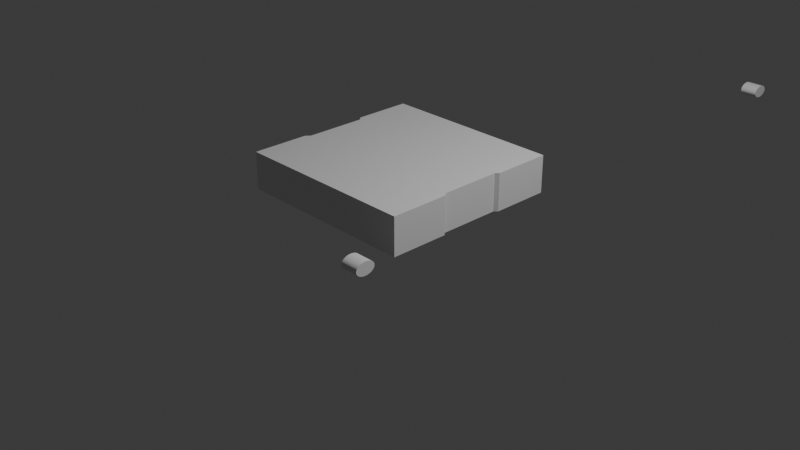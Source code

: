 # Source: Xbox.blend  (saved by Blender 4.5.87; exported with 4.5.12 LTS)
import bpy
from mathutils import Matrix  # noqa: F401  (used for matrix-valued properties, if any)

bpy.ops.wm.read_factory_settings(use_empty=True)
scene = bpy.context.scene
scene.name = 'Scene'

# ---- collections
col_collection = bpy.data.collections.new('Collection'); scene.collection.children.link(col_collection)
col_obj = bpy.data.collections.new('Obj'); scene.collection.children.link(col_obj)

# ---- materials (node trees are filled in below, after node groups)
mat_material = bpy.data.materials.new('Material')
mat_material.alpha_threshold = 0.0
mat_material.roughness = 0.5
mat_material.line_color = (0.0, 0.0, 0.0, 1.0)

# ---- material node trees
mat_material.use_nodes = True; mat_material.node_tree.nodes.clear()
_N = mat_material.node_tree.nodes; _L = mat_material.node_tree.links
n0 = _N.new('ShaderNodeOutputMaterial'); n0.name = 'Material Output'; n0.location = (200, 100)
n1 = _N.new('ShaderNodeBsdfPrincipled'); n1.name = 'Principled BSDF'; n1.location = (-200, 100)
n1.inputs[3].default_value = 1.45
_L.new(n1.outputs[0], n0.inputs[0])
n0.is_active_output = True

# ---- world
world_world = bpy.data.worlds.new('World'); scene.world = world_world
world_world.use_nodes = True; world_world.node_tree.nodes.clear()
_N = world_world.node_tree.nodes; _L = world_world.node_tree.links
n0 = _N.new('ShaderNodeOutputWorld'); n0.name = 'World Output'; n0.location = (200, 100)
n1 = _N.new('ShaderNodeBackground'); n1.name = 'Background'; n1.location = (-200, 100)
n1.inputs[0].default_value = (0.05088, 0.05088, 0.05088, 1.0)
_L.new(n1.outputs[0], n0.inputs[0])
n0.is_active_output = True
world_world.color = (0.05088, 0.05088, 0.05088)
world_world.sun_shadow_jitter_overblur = 0.0

# ---- cameras
cam_camera = bpy.data.cameras.new('Camera')
cam_camera.clip_end = 100.0
cam_camera.ortho_scale = 7.314

# ---- lights
light_light = bpy.data.lights.new('Light', 'POINT')
light_light.energy = 1000.0
light_light.shadow_soft_size = 0.1

# ---- meshes
me_cube = bpy.data.meshes.new('Cube')
me_cube.from_pydata([(1.0, 1.0, -0.4826), (1.0, 1.0, -1.0), (1.0, -1.0, -0.4826), (1.0, -1.0, -1.0), (-1.0, 1.0, -0.4826), (-1.0, 1.0, -1.0), (-1.0, -1.0, -0.4826), (-1.0, -1.0, -1.0), (0.9681, 0.3336, -0.4826), (0.9681, -0.333, -0.4826), (0.9681, -0.333, -1.0), (0.9681, 0.3336, -1.0), (1.0, -0.3672, -0.4826), (0.9681, -0.333, -0.4826), (0.9681, -0.333, -1.0), (1.0, -0.3984, -0.9687), (0.9693, 0.3336, -0.4826), (1.0, 0.3644, -0.4826), (1.0, 0.3644, -1.0), (0.9693, 0.3336, -1.0), (-0.96, 0.3336, -1.0), (-0.96, -0.333, -1.0), (-0.96, -0.333, -0.4826), (-0.96, 0.3336, -0.4826), (-0.96, 0.3336, -1.0), (-1.0, 0.3752, -1.0), (-1.0, 0.3752, -0.4826), (-0.96, 0.3336, -0.4826), (-1.0, -0.3819, -1.0), (-0.96, -0.333, -1.0), (-0.96, -0.333, -0.4826), (-1.0, -0.3819, -0.4826), (1.0, -1.0, -0.4826), (1.0, -1.0, -1.0), (1.0, -0.3672, -0.4826), (1.0, -0.3672, -1.0), (1.0, -0.8417, -1.0), (1.0, -0.6835, -1.0), (1.0, -0.5253, -1.0), (1.0, -0.5253, -0.4826), (1.0, -0.6835, -0.4826), (1.0, -0.8417, -0.4826), (1.0, -0.8417, -1.0), (1.0, -0.6835, -1.0), (1.0, -0.494, -0.9687), (1.0, -0.5253, -0.4826), (1.0, -0.6835, -0.4826), (1.0, -0.8417, -0.4826), (1.0, 1.0, -0.6119), (1.0, 1.0, -0.7413), (1.0, 1.0, -0.8706), (-1.0, -1.0, -0.8706), (-1.0, -1.0, -0.7413), (-1.0, -1.0, -0.6119), (1.0, -1.0, -0.6119), (1.0, -1.0, -0.7413), (1.0, -1.0, -0.8706), (-1.0, 1.0, -0.6119), (-1.0, 1.0, -0.7413), (-1.0, 1.0, -0.8706), (0.9681, 0.3336, -0.6119), (0.9681, 0.3336, -0.7413), (0.9681, 0.3336, -0.8706), (0.9681, -0.333, -0.6119), (0.9681, -0.333, -0.7413), (0.9681, -0.333, -0.8706), (1.0, -0.3672, -0.6119), (1.0, -0.3672, -0.7413), (1.0, -0.3672, -0.8706), (0.9681, -0.333, -0.8706), (0.9681, -0.333, -0.7413), (0.9681, -0.333, -0.6119), (0.9693, 0.3336, -0.6119), (0.9693, 0.3336, -0.7413), (0.9693, 0.3336, -0.8706), (1.0, 0.3644, -0.8706), (1.0, 0.3644, -0.7413), (1.0, 0.3644, -0.6119), (-0.96, -0.333, -0.6119), (-0.96, -0.333, -0.7413), (-0.96, -0.333, -0.8706), (-0.96, 0.3336, -0.6119), (-0.96, 0.3336, -0.7413), (-0.96, 0.3336, -0.8706), (-1.0, 0.3752, -0.6119), (-1.0, 0.3752, -0.7413), (-1.0, 0.3752, -0.8706), (-0.96, 0.3336, -0.8706), (-0.96, 0.3336, -0.7413), (-0.96, 0.3336, -0.6119), (-0.96, -0.333, -0.6119), (-0.96, -0.333, -0.7413), (-0.96, -0.333, -0.8706), (-1.0, -0.3819, -0.8706), (-1.0, -0.3819, -0.7413), (-1.0, -0.3819, -0.6119), (1.0, -1.0, -0.6119), (1.0, -1.0, -0.7413), (1.0, -1.0, -0.8706), (1.0, -0.3672, -0.6119), (1.0, -0.3672, -0.7413), (1.0, -0.3984, -0.9019), (1.0, -0.5253, -0.6119), (1.0, -0.5253, -0.7413), (1.0, -0.494, -0.9019), (1.0, -0.6835, -0.6119), (1.0, -0.6835, -0.7413), (1.0, -0.6835, -0.8706), (1.0, -0.8417, -0.6119), (1.0, -0.8417, -0.7413), (1.0, -0.8417, -0.8706), (1.0, 0.5233, -0.4826), (1.0, 0.6822, -0.4826), (1.0, 0.8411, -0.4826), (1.0, 0.5233, -1.0), (1.0, 0.6822, -1.0), (1.0, 0.8411, -1.0), (1.0, 0.8411, -0.8706), (1.0, 0.6822, -0.8706), (1.0, 0.5233, -0.8706), (1.0, 0.8411, -0.7413), (1.0, 0.6822, -0.7413), (1.0, 0.5233, -0.7413), (1.0, 0.8411, -0.6119), (1.0, 0.6822, -0.6119), (1.0, 0.5233, -0.6119), (1.0, -0.3672, -0.8706), (1.0, -0.3672, -1.0), (1.0, -0.5253, -1.0), (1.0, -0.5253, -0.8706), (1.033, -0.4508, -0.9024), (1.033, -0.4591, -0.9031), (1.033, -0.4671, -0.9051), (1.033, -0.4745, -0.9082), (1.033, -0.481, -0.9125), (1.033, -0.4863, -0.9177), (1.033, -0.4902, -0.9237), (1.033, -0.4926, -0.9302), (1.033, -0.4935, -0.9369), (1.033, -0.4926, -0.9436), (1.033, -0.4902, -0.9501), (1.033, -0.4863, -0.956), (1.033, -0.481, -0.9612), (1.033, -0.4745, -0.9655), (1.033, -0.4671, -0.9687), (1.033, -0.4591, -0.9707), (1.033, -0.4508, -0.9713), (1.033, -0.4424, -0.9707), (1.033, -0.4344, -0.9687), (1.033, -0.427, -0.9655), (1.033, -0.4206, -0.9612), (1.033, -0.4152, -0.956), (1.033, -0.4113, -0.9501), (1.033, -0.4089, -0.9436), (1.033, -0.408, -0.9369), (1.033, -0.4089, -0.9302), (1.033, -0.4113, -0.9237), (1.033, -0.4152, -0.9177), (1.033, -0.4206, -0.9125), (1.033, -0.427, -0.9082), (1.033, -0.4344, -0.9051), (1.033, -0.4424, -0.9031)], [(131, 130), (132, 131), (133, 132), (134, 133), (135, 134), (136, 135), (137, 136), (138, 137), (139, 138), (140, 139), (141, 140), (142, 141), (143, 142), (144, 143), (145, 144), (146, 145), (147, 146), (148, 147), (149, 148), (150, 149), (151, 150), (152, 151), (153, 152), (154, 153), (155, 154), (156, 155), (157, 156), (158, 157), (159, 158), (160, 159), (161, 160), (130, 161)], [(54, 32, 6, 53), (57, 4, 0, 48), (60, 8, 9, 63), (68, 35, 14, 69), (108, 47, 2, 96), (69, 14, 10, 65), (74, 19, 18, 75), (125, 111, 17, 77), (72, 16, 8, 60), (78, 22, 23, 81), (20, 11, 10, 21), (8, 23, 22, 9), (86, 25, 24, 87), (5, 1, 116, 115, 114, 18, 19, 11, 20, 24, 25), (84, 26, 4, 57), (87, 24, 20, 83), (0, 4, 26, 27, 23, 8, 16, 17, 111, 112, 113), (92, 29, 28, 93), (28, 29, 21, 10, 14, 35, 38, 37, 36, 33, 7), (53, 6, 31, 95), (90, 30, 22, 78), (34, 13, 9, 22, 30, 31, 6, 32, 41, 40, 39), (96, 2, 32, 54), (126, 127, 35, 68), (42, 3, 33, 36), (45, 12, 34, 39), (2, 47, 41, 32), (47, 46, 40, 41), (46, 45, 39, 40), (127, 128, 38, 35), (128, 43, 37, 38), (43, 42, 36, 37), (99, 12, 45, 102), (102, 45, 46, 105), (105, 46, 47, 108), (43, 107, 110, 42), (107, 106, 109, 110), (106, 105, 108, 109), (128, 129, 107, 43), (129, 103, 106, 107), (103, 102, 105, 106), (15, 101, 104, 44), (126, 100, 103, 129), (100, 99, 102, 103), (12, 99, 66, 34), (99, 100, 67, 66), (100, 126, 68, 67), (3, 98, 56, 33), (98, 97, 55, 56), (97, 96, 54, 55), (29, 92, 80, 21), (92, 91, 79, 80), (91, 90, 78, 79), (7, 51, 93, 28), (51, 52, 94, 93), (52, 53, 95, 94), (30, 90, 95, 31), (90, 91, 94, 95), (91, 92, 93, 94), (27, 89, 81, 23), (89, 88, 82, 81), (88, 87, 83, 82), (25, 86, 59, 5), (86, 85, 58, 59), (85, 84, 57, 58), (26, 84, 89, 27), (84, 85, 88, 89), (85, 86, 87, 88), (21, 80, 83, 20), (80, 79, 82, 83), (79, 78, 81, 82), (19, 74, 62, 11), (74, 73, 61, 62), (73, 72, 60, 61), (114, 119, 75, 18), (119, 122, 76, 75), (122, 125, 77, 76), (16, 72, 77, 17), (72, 73, 76, 77), (73, 74, 75, 76), (13, 71, 63, 9), (71, 70, 64, 63), (70, 69, 65, 64), (42, 110, 98, 3), (110, 109, 97, 98), (109, 108, 96, 97), (34, 66, 71, 13), (66, 67, 70, 71), (67, 68, 69, 70), (11, 62, 65, 10), (62, 61, 64, 65), (61, 60, 63, 64), (5, 59, 50, 1), (59, 58, 49, 50), (58, 57, 48, 49), (33, 56, 51, 7), (56, 55, 52, 51), (55, 54, 53, 52), (49, 48, 123, 120), (120, 123, 124, 121), (121, 124, 125, 122), (50, 49, 120, 117), (117, 120, 121, 118), (118, 121, 122, 119), (1, 50, 117, 116), (116, 117, 118, 115), (115, 118, 119, 114), (48, 0, 113, 123), (123, 113, 112, 124), (124, 112, 111, 125), (101, 15, 127, 126), (15, 44, 128, 127), (44, 104, 129, 128), (104, 101, 126, 129)])
_uv = me_cube.uv_layers.new(name='UVMap')
_uv.uv.foreach_set('vector', [0.5625, 0.75, 0.625, 0.75, 0.625, 1.0, 0.5625, 1.0, 0.5625, 0.25, 0.625, 0.25, 0.625, 0.5, 0.5625, 0.5, 0.5625, 0.5833, 0.625, 0.5833, 0.625, 0.6666, 0.5625, 0.6666, 0.4375, 0.6709, 0.375, 0.6709, 0.3711, 0.6666, 0.4355, 0.6666, 0.5625, 0.7302, 0.625, 0.7302, 0.625, 0.75, 0.5625, 0.75, 0.371, 0.6666, 0.371, 0.6666, 0.371, 0.6666, 0.371, 0.6666, 0.4356, 0.5833, 0.3712, 0.5833, 0.375, 0.5795, 0.4375, 0.5795, 0.5625, 0.5596, 0.625, 0.5596, 0.625, 0.5795, 0.5625, 0.5795, 0.5644, 0.5833, 0.6288, 0.5833, 0.625, 0.5833, 0.5625, 0.5833, 0.5625, 0.08337, 0.625, 0.08337, 0.625, 0.1667, 0.5625, 0.1667, 0.1301, 0.5833, 0.375, 0.5833, 0.371, 0.6666, 0.125, 0.6666, 0.629, 0.5833, 0.875, 0.5833, 0.8699, 0.6666, 0.625, 0.6666, 0.4375, 0.1719, 0.375, 0.1719, 0.375, 0.1667, 0.4375, 0.1667, 0.125, 0.5, 0.375, 0.5, 0.375, 0.5199, 0.375, 0.5397, 0.375, 0.5596, 0.375, 0.5795, 0.3712, 0.5833, 0.371, 0.5833, 0.13, 0.5833, 0.13, 0.5833, 0.125, 0.5781, 0.5625, 0.1719, 0.625, 0.1719, 0.625, 0.25, 0.5625, 0.25, 0.13, 0.5833, 0.13, 0.5833, 0.13, 0.5833, 0.13, 0.5833, 0.625, 0.5, 0.875, 0.5, 0.875, 0.5781, 0.87, 0.5833, 0.87, 0.5833, 0.629, 0.5833, 0.6288, 0.5833, 0.625, 0.5795, 0.625, 0.5596, 0.625, 0.5397, 0.625, 0.5199, 0.4375, 0.08337, 0.375, 0.08337, 0.375, 0.07726, 0.4375, 0.07726, 0.125, 0.6727, 0.13, 0.6666, 0.13, 0.6666, 0.371, 0.6666, 0.371, 0.6666, 0.375, 0.6709, 0.375, 0.6907, 0.375, 0.7104, 0.375, 0.7302, 0.375, 0.75, 0.125, 0.75, 0.5625, 0.0, 0.625, 0.0, 0.625, 0.07726, 0.5625, 0.07726, 0.87, 0.6666, 0.87, 0.6666, 0.87, 0.6666, 0.87, 0.6666, 0.625, 0.6709, 0.6289, 0.6666, 0.6289, 0.6666, 0.87, 0.6666, 0.87, 0.6666, 0.875, 0.6727, 0.875, 0.75, 0.625, 0.75, 0.625, 0.7302, 0.625, 0.7104, 0.625, 0.6907, 0.5625, 0.75, 0.625, 0.75, 0.625, 0.75, 0.5625, 0.75, 0.0, 0.0, 0.0, 0.0, 0.0, 0.0, 0.0, 0.0, 0.375, 0.7302, 0.375, 0.75, 0.375, 0.75, 0.375, 0.7302, 0.625, 0.6907, 0.625, 0.6709, 0.625, 0.6709, 0.625, 0.6907, 0.625, 0.75, 0.625, 0.7302, 0.625, 0.7302, 0.625, 0.75, 0.625, 0.7302, 0.625, 0.7104, 0.625, 0.7104, 0.625, 0.7302, 0.625, 0.7104, 0.625, 0.6907, 0.625, 0.6907, 0.625, 0.7104, 0.375, 0.6709, 0.375, 0.6907, 0.375, 0.6907, 0.375, 0.6709, 0.375, 0.6907, 0.375, 0.7104, 0.375, 0.7104, 0.375, 0.6907, 0.375, 0.7104, 0.375, 0.7302, 0.375, 0.7302, 0.375, 0.7104, 0.5625, 0.6709, 0.625, 0.6709, 0.625, 0.6907, 0.5625, 0.6907, 0.5625, 0.6907, 0.625, 0.6907, 0.625, 0.7104, 0.5625, 0.7104, 0.5625, 0.7104, 0.625, 0.7104, 0.625, 0.7302, 0.5625, 0.7302, 0.375, 0.7104, 0.4375, 0.7104, 0.4375, 0.7302, 0.375, 0.7302, 0.4375, 0.7104, 0.5, 0.7104, 0.5, 0.7302, 0.4375, 0.7302, 0.5, 0.7104, 0.5625, 0.7104, 0.5625, 0.7302, 0.5, 0.7302, 0.375, 0.6907, 0.4375, 0.6907, 0.4375, 0.7104, 0.375, 0.7104, 0.4375, 0.6907, 0.5, 0.6907, 0.5, 0.7104, 0.4375, 0.7104, 0.5, 0.6907, 0.5625, 0.6907, 0.5625, 0.7104, 0.5, 0.7104, 0.3901, 0.6748, 0.4224, 0.6748, 0.4224, 0.6867, 0.3901, 0.6867, 0.4375, 0.6709, 0.5, 0.6709, 0.5, 0.6907, 0.4375, 0.6907, 0.5, 0.6709, 0.5625, 0.6709, 0.5625, 0.6907, 0.5, 0.6907, 0.625, 0.6709, 0.5625, 0.6709, 0.5625, 0.6709, 0.625, 0.6709, 0.5625, 0.6709, 0.5, 0.6709, 0.5, 0.6709, 0.5625, 0.6709, 0.0, 0.0, 0.0, 0.0, 0.0, 0.0, 0.0, 0.0, 0.375, 0.75, 0.4375, 0.75, 0.4375, 0.75, 0.375, 0.75, 0.4375, 0.75, 0.5, 0.75, 0.5, 0.75, 0.4375, 0.75, 0.5, 0.75, 0.5625, 0.75, 0.5625, 0.75, 0.5, 0.75, 0.13, 0.6666, 0.13, 0.6666, 0.13, 0.6666, 0.13, 0.6666, 0.4375, 0.08337, 0.5, 0.08337, 0.5, 0.08337, 0.4375, 0.08337, 0.5, 0.08337, 0.5625, 0.08337, 0.5625, 0.08337, 0.5, 0.08337, 0.375, 0.0, 0.4375, 0.0, 0.4375, 0.07726, 0.375, 0.07726, 0.4375, 0.0, 0.5, 0.0, 0.5, 0.07726, 0.4375, 0.07726, 0.5, 0.0, 0.5625, 0.0, 0.5625, 0.07726, 0.5, 0.07726, 0.625, 0.08337, 0.5625, 0.08337, 0.5625, 0.07726, 0.625, 0.07726, 0.5625, 0.08337, 0.5, 0.08337, 0.5, 0.07726, 0.5625, 0.07726, 0.5, 0.08337, 0.4375, 0.08337, 0.4375, 0.07726, 0.5, 0.07726, 0.87, 0.5833, 0.87, 0.5833, 0.87, 0.5833, 0.87, 0.5833, 0.5625, 0.1667, 0.5, 0.1667, 0.5, 0.1667, 0.5625, 0.1667, 0.5, 0.1667, 0.4375, 0.1667, 0.4375, 0.1667, 0.5, 0.1667, 0.375, 0.1719, 0.4375, 0.1719, 0.4375, 0.25, 0.375, 0.25, 0.4375, 0.1719, 0.5, 0.1719, 0.5, 0.25, 0.4375, 0.25, 0.5, 0.1719, 0.5625, 0.1719, 0.5625, 0.25, 0.5, 0.25, 0.625, 0.1719, 0.5625, 0.1719, 0.5625, 0.1667, 0.625, 0.1667, 0.5625, 0.1719, 0.5, 0.1719, 0.5, 0.1667, 0.5625, 0.1667, 0.5, 0.1719, 0.4375, 0.1719, 0.4375, 0.1667, 0.5, 0.1667, 0.375, 0.08337, 0.4375, 0.08337, 0.4375, 0.1667, 0.375, 0.1667, 0.4375, 0.08337, 0.5, 0.08337, 0.5, 0.1667, 0.4375, 0.1667, 0.5, 0.08337, 0.5625, 0.08337, 0.5625, 0.1667, 0.5, 0.1667, 0.3712, 0.5833, 0.4356, 0.5833, 0.4375, 0.5833, 0.375, 0.5833, 0.4356, 0.5833, 0.5, 0.5833, 0.5, 0.5833, 0.4375, 0.5833, 0.5, 0.5833, 0.5644, 0.5833, 0.5625, 0.5833, 0.5, 0.5833, 0.375, 0.5596, 0.4375, 0.5596, 0.4375, 0.5795, 0.375, 0.5795, 0.4375, 0.5596, 0.5, 0.5596, 0.5, 0.5795, 0.4375, 0.5795, 0.5, 0.5596, 0.5625, 0.5596, 0.5625, 0.5795, 0.5, 0.5795, 0.6288, 0.5833, 0.5644, 0.5833, 0.5625, 0.5795, 0.625, 0.5795, 0.5644, 0.5833, 0.5, 0.5833, 0.5, 0.5795, 0.5625, 0.5795, 0.5, 0.5833, 0.4356, 0.5833, 0.4375, 0.5795, 0.5, 0.5795, 0.6289, 0.6666, 0.6289, 0.6666, 0.6289, 0.6666, 0.6289, 0.6666, 0.5645, 0.6666, 0.5, 0.6666, 0.5, 0.6666, 0.5625, 0.6666, 0.5, 0.6666, 0.4355, 0.6666, 0.4375, 0.6666, 0.5, 0.6666, 0.375, 0.7302, 0.4375, 0.7302, 0.4375, 0.75, 0.375, 0.75, 0.4375, 0.7302, 0.5, 0.7302, 0.5, 0.75, 0.4375, 0.75, 0.5, 0.7302, 0.5625, 0.7302, 0.5625, 0.75, 0.5, 0.75, 0.625, 0.6709, 0.5625, 0.6709, 0.5645, 0.6666, 0.6289, 0.6666, 0.5625, 0.6709, 0.5, 0.6709, 0.5, 0.6666, 0.5645, 0.6666, 0.5, 0.6709, 0.4375, 0.6709, 0.4355, 0.6666, 0.5, 0.6666, 0.375, 0.5833, 0.4375, 0.5833, 0.4375, 0.6666, 0.375, 0.6666, 0.4375, 0.5833, 0.5, 0.5833, 0.5, 0.6666, 0.4375, 0.6666, 0.5, 0.5833, 0.5625, 0.5833, 0.5625, 0.6666, 0.5, 0.6666, 0.375, 0.25, 0.4375, 0.25, 0.4375, 0.5, 0.375, 0.5, 0.4375, 0.25, 0.5, 0.25, 0.5, 0.5, 0.4375, 0.5, 0.5, 0.25, 0.5625, 0.25, 0.5625, 0.5, 0.5, 0.5, 0.375, 0.75, 0.4375, 0.75, 0.4375, 1.0, 0.375, 1.0, 0.4375, 0.75, 0.5, 0.75, 0.5, 1.0, 0.4375, 1.0, 0.5, 0.75, 0.5625, 0.75, 0.5625, 1.0, 0.5, 1.0, 0.5, 0.5, 0.5625, 0.5, 0.5625, 0.5199, 0.5, 0.5199, 0.5, 0.5199, 0.5625, 0.5199, 0.5625, 0.5397, 0.5, 0.5397, 0.5, 0.5397, 0.5625, 0.5397, 0.5625, 0.5596, 0.5, 0.5596, 0.4375, 0.5, 0.5, 0.5, 0.5, 0.5199, 0.4375, 0.5199, 0.4375, 0.5199, 0.5, 0.5199, 0.5, 0.5397, 0.4375, 0.5397, 0.4375, 0.5397, 0.5, 0.5397, 0.5, 0.5596, 0.4375, 0.5596, 0.375, 0.5, 0.4375, 0.5, 0.4375, 0.5199, 0.375, 0.5199, 0.375, 0.5199, 0.4375, 0.5199, 0.4375, 0.5397, 0.375, 0.5397, 0.375, 0.5397, 0.4375, 0.5397, 0.4375, 0.5596, 0.375, 0.5596, 0.5625, 0.5, 0.625, 0.5, 0.625, 0.5199, 0.5625, 0.5199, 0.5625, 0.5199, 0.625, 0.5199, 0.625, 0.5397, 0.5625, 0.5397, 0.5625, 0.5397, 0.625, 0.5397, 0.625, 0.5596, 0.5625, 0.5596, 0.4224, 0.6748, 0.3901, 0.6748, 0.375, 0.6709, 0.4375, 0.6709, 0.3901, 0.6748, 0.3901, 0.6867, 0.375, 0.6907, 0.375, 0.6709, 0.3901, 0.6867, 0.4224, 0.6867, 0.4375, 0.6907, 0.375, 0.6907, 0.4224, 0.6867, 0.4224, 0.6748, 0.4375, 0.6709, 0.4375, 0.6907])
me_cube.materials.append(mat_material)
me_cube.use_mirror_vertex_groups = False
me_cube.update()
me_cylinder_001 = bpy.data.meshes.new('Cylinder.001')
me_cylinder_001.from_pydata([(0.0, 1.0, -1.0), (0.0, 1.0, 1.0), (0.1951, 0.9808, -1.0), (0.1951, 0.9808, 1.0), (0.3827, 0.9239, -1.0), (0.3827, 0.9239, 1.0), (0.5556, 0.8315, -1.0), (0.5556, 0.8315, 1.0), (0.7071, 0.7071, -1.0), (0.7071, 0.7071, 1.0), (0.8315, 0.5556, -1.0), (0.8315, 0.5556, 1.0), (0.9239, 0.3827, -1.0), (0.9239, 0.3827, 1.0), (0.9808, 0.1951, -1.0), (0.9808, 0.1951, 1.0), (1.0, 0.0, -1.0), (1.0, 0.0, 1.0), (0.9808, -0.1951, -1.0), (0.9808, -0.1951, 1.0), (0.9239, -0.3827, -1.0), (0.9239, -0.3827, 1.0), (0.8315, -0.5556, -1.0), (0.8315, -0.5556, 1.0), (0.7071, -0.7071, -1.0), (0.7071, -0.7071, 1.0), (0.5556, -0.8315, -1.0), (0.5556, -0.8315, 1.0), (0.3827, -0.9239, -1.0), (0.3827, -0.9239, 1.0), (0.1951, -0.9808, -1.0), (0.1951, -0.9808, 1.0), (0.0, -1.0, -1.0), (0.0, -1.0, 1.0), (-0.1951, -0.9808, -1.0), (-0.1951, -0.9808, 1.0), (-0.3827, -0.9239, -1.0), (-0.3827, -0.9239, 1.0), (-0.5556, -0.8315, -1.0), (-0.5556, -0.8315, 1.0), (-0.7071, -0.7071, -1.0), (-0.7071, -0.7071, 1.0), (-0.8315, -0.5556, -1.0), (-0.8315, -0.5556, 1.0), (-0.9239, -0.3827, -1.0), (-0.9239, -0.3827, 1.0), (-0.9808, -0.1951, -1.0), (-0.9808, -0.1951, 1.0), (-1.0, 0.0, -1.0), (-1.0, 0.0, 1.0), (-0.9808, 0.1951, -1.0), (-0.9808, 0.1951, 1.0), (-0.9239, 0.3827, -1.0), (-0.9239, 0.3827, 1.0), (-0.8315, 0.5556, -1.0), (-0.8315, 0.5556, 1.0), (-0.7071, 0.7071, -1.0), (-0.7071, 0.7071, 1.0), (-0.5556, 0.8315, -1.0), (-0.5556, 0.8315, 1.0), (-0.3827, 0.9239, -1.0), (-0.3827, 0.9239, 1.0), (-0.1951, 0.9808, -1.0), (-0.1951, 0.9808, 1.0)], [], [(0, 1, 3, 2), (2, 3, 5, 4), (4, 5, 7, 6), (6, 7, 9, 8), (8, 9, 11, 10), (10, 11, 13, 12), (12, 13, 15, 14), (14, 15, 17, 16), (16, 17, 19, 18), (18, 19, 21, 20), (20, 21, 23, 22), (22, 23, 25, 24), (24, 25, 27, 26), (26, 27, 29, 28), (28, 29, 31, 30), (30, 31, 33, 32), (32, 33, 35, 34), (34, 35, 37, 36), (36, 37, 39, 38), (38, 39, 41, 40), (40, 41, 43, 42), (42, 43, 45, 44), (44, 45, 47, 46), (46, 47, 49, 48), (48, 49, 51, 50), (50, 51, 53, 52), (52, 53, 55, 54), (54, 55, 57, 56), (56, 57, 59, 58), (58, 59, 61, 60), (3, 1, 63, 61, 59, 57, 55, 53, 51, 49, 47, 45, 43, 41, 39, 37, 35, 33, 31, 29, 27, 25, 23, 21, 19, 17, 15, 13, 11, 9, 7, 5), (60, 61, 63, 62), (62, 63, 1, 0), (0, 2, 4, 6, 8, 10, 12, 14, 16, 18, 20, 22, 24, 26, 28, 30, 32, 34, 36, 38, 40, 42, 44, 46, 48, 50, 52, 54, 56, 58, 60, 62)])
_uv = me_cylinder_001.uv_layers.new(name='UVMap')
_uv.uv.foreach_set('vector', [1.0, 0.5, 1.0, 1.0, 0.9688, 1.0, 0.9688, 0.5, 0.9688, 0.5, 0.9688, 1.0, 0.9375, 1.0, 0.9375, 0.5, 0.9375, 0.5, 0.9375, 1.0, 0.9062, 1.0, 0.9062, 0.5, 0.9062, 0.5, 0.9062, 1.0, 0.875, 1.0, 0.875, 0.5, 0.875, 0.5, 0.875, 1.0, 0.8438, 1.0, 0.8438, 0.5, 0.8438, 0.5, 0.8438, 1.0, 0.8125, 1.0, 0.8125, 0.5, 0.8125, 0.5, 0.8125, 1.0, 0.7812, 1.0, 0.7812, 0.5, 0.7812, 0.5, 0.7812, 1.0, 0.75, 1.0, 0.75, 0.5, 0.75, 0.5, 0.75, 1.0, 0.7188, 1.0, 0.7188, 0.5, 0.7188, 0.5, 0.7188, 1.0, 0.6875, 1.0, 0.6875, 0.5, 0.6875, 0.5, 0.6875, 1.0, 0.6562, 1.0, 0.6562, 0.5, 0.6562, 0.5, 0.6562, 1.0, 0.625, 1.0, 0.625, 0.5, 0.625, 0.5, 0.625, 1.0, 0.5938, 1.0, 0.5938, 0.5, 0.5938, 0.5, 0.5938, 1.0, 0.5625, 1.0, 0.5625, 0.5, 0.5625, 0.5, 0.5625, 1.0, 0.5312, 1.0, 0.5312, 0.5, 0.5312, 0.5, 0.5312, 1.0, 0.5, 1.0, 0.5, 0.5, 0.5, 0.5, 0.5, 1.0, 0.4688, 1.0, 0.4688, 0.5, 0.4688, 0.5, 0.4688, 1.0, 0.4375, 1.0, 0.4375, 0.5, 0.4375, 0.5, 0.4375, 1.0, 0.4062, 1.0, 0.4062, 0.5, 0.4062, 0.5, 0.4062, 1.0, 0.375, 1.0, 0.375, 0.5, 0.375, 0.5, 0.375, 1.0, 0.3438, 1.0, 0.3438, 0.5, 0.3438, 0.5, 0.3438, 1.0, 0.3125, 1.0, 0.3125, 0.5, 0.3125, 0.5, 0.3125, 1.0, 0.2812, 1.0, 0.2812, 0.5, 0.2812, 0.5, 0.2812, 1.0, 0.25, 1.0, 0.25, 0.5, 0.25, 0.5, 0.25, 1.0, 0.2188, 1.0, 0.2188, 0.5, 0.2188, 0.5, 0.2188, 1.0, 0.1875, 1.0, 0.1875, 0.5, 0.1875, 0.5, 0.1875, 1.0, 0.1562, 1.0, 0.1562, 0.5, 0.1562, 0.5, 0.1562, 1.0, 0.125, 1.0, 0.125, 0.5, 0.125, 0.5, 0.125, 1.0, 0.09375, 1.0, 0.09375, 0.5, 0.09375, 0.5, 0.09375, 1.0, 0.0625, 1.0, 0.0625, 0.5, 0.2968, 0.4854, 0.25, 0.49, 0.2032, 0.4854, 0.1582, 0.4717, 0.1167, 0.4496, 0.08029, 0.4197, 0.05045, 0.3833, 0.02827, 0.3418, 0.01461, 0.2968, 0.01, 0.25, 0.01461, 0.2032, 0.02827, 0.1582, 0.05045, 0.1167, 0.08029, 0.08029, 0.1167, 0.05045, 0.1582, 0.02827, 0.2032, 0.01461, 0.25, 0.01, 0.2968, 0.01461, 0.3418, 0.02827, 0.3833, 0.05045, 0.4197, 0.08029, 0.4496, 0.1167, 0.4717, 0.1582, 0.4854, 0.2032, 0.49, 0.25, 0.4854, 0.2968, 0.4717, 0.3418, 0.4496, 0.3833, 0.4197, 0.4197, 0.3833, 0.4496, 0.3418, 0.4717, 0.0625, 0.5, 0.0625, 1.0, 0.03125, 1.0, 0.03125, 0.5, 0.03125, 0.5, 0.03125, 1.0, 0.0, 1.0, 0.0, 0.5, 0.75, 0.49, 0.7968, 0.4854, 0.8418, 0.4717, 0.8833, 0.4496, 0.9197, 0.4197, 0.9496, 0.3833, 0.9717, 0.3418, 0.9854, 0.2968, 0.99, 0.25, 0.9854, 0.2032, 0.9717, 0.1582, 0.9496, 0.1167, 0.9197, 0.08029, 0.8833, 0.05045, 0.8418, 0.02827, 0.7968, 0.01461, 0.75, 0.01, 0.7032, 0.01461, 0.6582, 0.02827, 0.6167, 0.05045, 0.5803, 0.08029, 0.5504, 0.1167, 0.5283, 0.1582, 0.5146, 0.2032, 0.51, 0.25, 0.5146, 0.2968, 0.5283, 0.3418, 0.5504, 0.3833, 0.5803, 0.4197, 0.6167, 0.4496, 0.6582, 0.4717, 0.7032, 0.4854])
me_cylinder_001.update()
me_cylinder = bpy.data.meshes.new('Cylinder')
me_cylinder.from_pydata([(0.0, 1.0, -1.0), (0.0, 1.0, 1.0), (0.1951, 0.9808, -1.0), (0.1951, 0.9808, 1.0), (0.3827, 0.9239, -1.0), (0.3827, 0.9239, 1.0), (0.5556, 0.8315, -1.0), (0.5556, 0.8315, 1.0), (0.7071, 0.7071, -1.0), (0.7071, 0.7071, 1.0), (0.8315, 0.5556, -1.0), (0.8315, 0.5556, 1.0), (0.9239, 0.3827, -1.0), (0.9239, 0.3827, 1.0), (0.9808, 0.1951, -1.0), (0.9808, 0.1951, 1.0), (1.0, 0.0, -1.0), (1.0, 0.0, 1.0), (0.9808, -0.1951, -1.0), (0.9808, -0.1951, 1.0), (0.9239, -0.3827, -1.0), (0.9239, -0.3827, 1.0), (0.8315, -0.5556, -1.0), (0.8315, -0.5556, 1.0), (0.7071, -0.7071, -1.0), (0.7071, -0.7071, 1.0), (0.5556, -0.8315, -1.0), (0.5556, -0.8315, 1.0), (0.3827, -0.9239, -1.0), (0.3827, -0.9239, 1.0), (0.1951, -0.9808, -1.0), (0.1951, -0.9808, 1.0), (0.0, -1.0, -1.0), (0.0, -1.0, 1.0), (-0.1951, -0.9808, -1.0), (-0.1951, -0.9808, 1.0), (-0.3827, -0.9239, -1.0), (-0.3827, -0.9239, 1.0), (-0.5556, -0.8315, -1.0), (-0.5556, -0.8315, 1.0), (-0.7071, -0.7071, -1.0), (-0.7071, -0.7071, 1.0), (-0.8315, -0.5556, -1.0), (-0.8315, -0.5556, 1.0), (-0.9239, -0.3827, -1.0), (-0.9239, -0.3827, 1.0), (-0.9808, -0.1951, -1.0), (-0.9808, -0.1951, 1.0), (-1.0, 0.0, -1.0), (-1.0, 0.0, 1.0), (-0.9808, 0.1951, -1.0), (-0.9808, 0.1951, 1.0), (-0.9239, 0.3827, -1.0), (-0.9239, 0.3827, 1.0), (-0.8315, 0.5556, -1.0), (-0.8315, 0.5556, 1.0), (-0.7071, 0.7071, -1.0), (-0.7071, 0.7071, 1.0), (-0.5556, 0.8315, -1.0), (-0.5556, 0.8315, 1.0), (-0.3827, 0.9239, -1.0), (-0.3827, 0.9239, 1.0), (-0.1951, 0.9808, -1.0), (-0.1951, 0.9808, 1.0)], [], [(0, 1, 3, 2), (2, 3, 5, 4), (4, 5, 7, 6), (6, 7, 9, 8), (8, 9, 11, 10), (10, 11, 13, 12), (12, 13, 15, 14), (14, 15, 17, 16), (16, 17, 19, 18), (18, 19, 21, 20), (20, 21, 23, 22), (22, 23, 25, 24), (24, 25, 27, 26), (26, 27, 29, 28), (28, 29, 31, 30), (30, 31, 33, 32), (32, 33, 35, 34), (34, 35, 37, 36), (36, 37, 39, 38), (38, 39, 41, 40), (40, 41, 43, 42), (42, 43, 45, 44), (44, 45, 47, 46), (46, 47, 49, 48), (48, 49, 51, 50), (50, 51, 53, 52), (52, 53, 55, 54), (54, 55, 57, 56), (56, 57, 59, 58), (58, 59, 61, 60), (3, 1, 63, 61, 59, 57, 55, 53, 51, 49, 47, 45, 43, 41, 39, 37, 35, 33, 31, 29, 27, 25, 23, 21, 19, 17, 15, 13, 11, 9, 7, 5), (60, 61, 63, 62), (62, 63, 1, 0), (0, 2, 4, 6, 8, 10, 12, 14, 16, 18, 20, 22, 24, 26, 28, 30, 32, 34, 36, 38, 40, 42, 44, 46, 48, 50, 52, 54, 56, 58, 60, 62)])
_uv = me_cylinder.uv_layers.new(name='UVMap')
_uv.uv.foreach_set('vector', [1.0, 0.5, 1.0, 1.0, 0.9688, 1.0, 0.9688, 0.5, 0.9688, 0.5, 0.9688, 1.0, 0.9375, 1.0, 0.9375, 0.5, 0.9375, 0.5, 0.9375, 1.0, 0.9062, 1.0, 0.9062, 0.5, 0.9062, 0.5, 0.9062, 1.0, 0.875, 1.0, 0.875, 0.5, 0.875, 0.5, 0.875, 1.0, 0.8438, 1.0, 0.8438, 0.5, 0.8438, 0.5, 0.8438, 1.0, 0.8125, 1.0, 0.8125, 0.5, 0.8125, 0.5, 0.8125, 1.0, 0.7812, 1.0, 0.7812, 0.5, 0.7812, 0.5, 0.7812, 1.0, 0.75, 1.0, 0.75, 0.5, 0.75, 0.5, 0.75, 1.0, 0.7188, 1.0, 0.7188, 0.5, 0.7188, 0.5, 0.7188, 1.0, 0.6875, 1.0, 0.6875, 0.5, 0.6875, 0.5, 0.6875, 1.0, 0.6562, 1.0, 0.6562, 0.5, 0.6562, 0.5, 0.6562, 1.0, 0.625, 1.0, 0.625, 0.5, 0.625, 0.5, 0.625, 1.0, 0.5938, 1.0, 0.5938, 0.5, 0.5938, 0.5, 0.5938, 1.0, 0.5625, 1.0, 0.5625, 0.5, 0.5625, 0.5, 0.5625, 1.0, 0.5312, 1.0, 0.5312, 0.5, 0.5312, 0.5, 0.5312, 1.0, 0.5, 1.0, 0.5, 0.5, 0.5, 0.5, 0.5, 1.0, 0.4688, 1.0, 0.4688, 0.5, 0.4688, 0.5, 0.4688, 1.0, 0.4375, 1.0, 0.4375, 0.5, 0.4375, 0.5, 0.4375, 1.0, 0.4062, 1.0, 0.4062, 0.5, 0.4062, 0.5, 0.4062, 1.0, 0.375, 1.0, 0.375, 0.5, 0.375, 0.5, 0.375, 1.0, 0.3438, 1.0, 0.3438, 0.5, 0.3438, 0.5, 0.3438, 1.0, 0.3125, 1.0, 0.3125, 0.5, 0.3125, 0.5, 0.3125, 1.0, 0.2812, 1.0, 0.2812, 0.5, 0.2812, 0.5, 0.2812, 1.0, 0.25, 1.0, 0.25, 0.5, 0.25, 0.5, 0.25, 1.0, 0.2188, 1.0, 0.2188, 0.5, 0.2188, 0.5, 0.2188, 1.0, 0.1875, 1.0, 0.1875, 0.5, 0.1875, 0.5, 0.1875, 1.0, 0.1562, 1.0, 0.1562, 0.5, 0.1562, 0.5, 0.1562, 1.0, 0.125, 1.0, 0.125, 0.5, 0.125, 0.5, 0.125, 1.0, 0.09375, 1.0, 0.09375, 0.5, 0.09375, 0.5, 0.09375, 1.0, 0.0625, 1.0, 0.0625, 0.5, 0.2968, 0.4854, 0.25, 0.49, 0.2032, 0.4854, 0.1582, 0.4717, 0.1167, 0.4496, 0.08029, 0.4197, 0.05045, 0.3833, 0.02827, 0.3418, 0.01461, 0.2968, 0.01, 0.25, 0.01461, 0.2032, 0.02827, 0.1582, 0.05045, 0.1167, 0.08029, 0.08029, 0.1167, 0.05045, 0.1582, 0.02827, 0.2032, 0.01461, 0.25, 0.01, 0.2968, 0.01461, 0.3418, 0.02827, 0.3833, 0.05045, 0.4197, 0.08029, 0.4496, 0.1167, 0.4717, 0.1582, 0.4854, 0.2032, 0.49, 0.25, 0.4854, 0.2968, 0.4717, 0.3418, 0.4496, 0.3833, 0.4197, 0.4197, 0.3833, 0.4496, 0.3418, 0.4717, 0.0625, 0.5, 0.0625, 1.0, 0.03125, 1.0, 0.03125, 0.5, 0.03125, 0.5, 0.03125, 1.0, 0.0, 1.0, 0.0, 0.5, 0.75, 0.49, 0.7968, 0.4854, 0.8418, 0.4717, 0.8833, 0.4496, 0.9197, 0.4197, 0.9496, 0.3833, 0.9717, 0.3418, 0.9854, 0.2968, 0.99, 0.25, 0.9854, 0.2032, 0.9717, 0.1582, 0.9496, 0.1167, 0.9197, 0.08029, 0.8833, 0.05045, 0.8418, 0.02827, 0.7968, 0.01461, 0.75, 0.01, 0.7032, 0.01461, 0.6582, 0.02827, 0.6167, 0.05045, 0.5803, 0.08029, 0.5504, 0.1167, 0.5283, 0.1582, 0.5146, 0.2032, 0.51, 0.25, 0.5146, 0.2968, 0.5283, 0.3418, 0.5504, 0.3833, 0.5803, 0.4197, 0.6167, 0.4496, 0.6582, 0.4717, 0.7032, 0.4854])
me_cylinder.update()

# ---- objects
ob_light = bpy.data.objects.new('Light', light_light)
ob_camera = bpy.data.objects.new('Camera', cam_camera)
ob_xbox = bpy.data.objects.new('Xbox', me_cube)
ob_player_1 = bpy.data.objects.new('Player 1', me_cylinder_001)
ob_port = bpy.data.objects.new('Port', me_cylinder)

# ---- transforms, parenting, visibility, modifiers, constraints
ob_light.location = (4.076, 1.005, 5.904)
ob_light.rotation_euler = (0.6503, 0.05522, 1.866)
ob_light.lock_rotations_4d = False
ob_light.empty_display_type = 'ARROWS'
ob_light.color = (0.0, 0.0, 0.0, 0.0)
ob_light.lineart.crease_threshold = 0.0
ob_camera.location = (7.359, -6.926, 4.958)
ob_camera.rotation_euler = (1.109, 0.0, 0.8149)
ob_camera.lock_rotations_4d = False
ob_camera.empty_display_type = 'ARROWS'
ob_camera.color = (0.0, 0.0, 0.0, 0.0)
ob_camera.display_type = 'WIRE'
ob_camera.lineart.crease_threshold = 0.0
ob_xbox.location = (0.0, 0.0, 1.091)
ob_xbox.scale = (1.0, 1.0, 0.7794)
ob_xbox.lock_rotations_4d = False
ob_xbox.empty_display_type = 'ARROWS'
ob_xbox.lineart.crease_threshold = 0.0
ob_player_1.location = (1.019, -1.445, 0.4108)
ob_player_1.rotation_euler = (-0.0, 1.571, 0.0)
ob_player_1.scale = (0.06928, 0.1052, 0.09597)
ob_port.location = (0.9646, 5.002, 0.4108)
ob_port.rotation_euler = (-0.0, 1.571, 0.0)
ob_port.scale = (0.06928, 0.1052, 0.09597)

# ---- collection membership
col_collection.objects.link(ob_light)
col_collection.objects.link(ob_camera)
col_collection.objects.link(ob_xbox)
col_collection.objects.link(ob_player_1)
col_obj.objects.link(ob_port)

# ---- scene / render settings (as saved in the file)
scene.camera = ob_camera
scene.frame_start = 1; scene.frame_end = 250; scene.frame_set(21)
scene.render.engine = 'BLENDER_EEVEE_NEXT'
bpy.context.view_layer.update()
